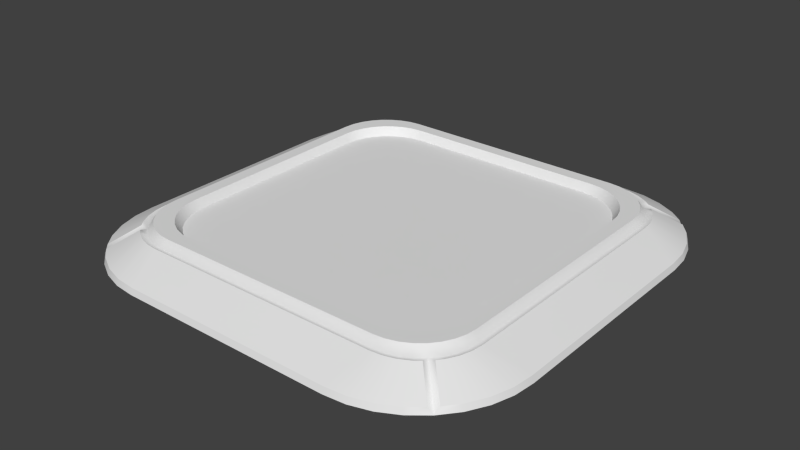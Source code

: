 # Source: BoostPad.blend  (saved by Blender 2.75.0; exported with 4.5.12 LTS)
import bpy
from mathutils import Matrix  # noqa: F401  (used for matrix-valued properties, if any)

bpy.ops.wm.read_factory_settings(use_empty=True)
scene = bpy.context.scene
scene.name = 'Scene'

# ---- collections
col_collection_1 = bpy.data.collections.new('Collection 1'); scene.collection.children.link(col_collection_1)

# ---- world
world_world = bpy.data.worlds.new('World'); scene.world = world_world
world_world.color = (0.05088, 0.05088, 0.05088)
world_world.use_sun_shadow = False
world_world.sun_shadow_jitter_overblur = 0.0
world_world.cycles.sampling_method = 'MANUAL'
world_world.cycles.sample_map_resolution = 256

# ---- meshes
me_plane_002 = bpy.data.meshes.new('Plane.002')
me_plane_002.from_pydata([(-0.2249, 0.05, -0.35), (-0.35, 0.05, -0.2249), (-0.2493, 0.05, -0.3476), (-0.2728, 0.05, -0.3405), (-0.2944, 0.05, -0.3289), (-0.3134, 0.05, -0.3134), (-0.3289, 0.05, -0.2944), (-0.3405, 0.05, -0.2728), (-0.3476, 0.05, -0.2493), (-0.35, 0.05, 0.2249), (-0.2249, 0.05, 0.35), (-0.3476, 0.05, 0.2493), (-0.3405, 0.05, 0.2728), (-0.3289, 0.05, 0.2944), (-0.3134, 0.05, 0.3134), (-0.2944, 0.05, 0.3289), (-0.2728, 0.05, 0.3405), (-0.2493, 0.05, 0.3476), (0.2249, 0.05, 0.35), (0.35, 0.05, 0.2249), (0.2493, 0.05, 0.3476), (0.2728, 0.05, 0.3405), (0.2944, 0.05, 0.3289), (0.3134, 0.05, 0.3134), (0.3289, 0.05, 0.2944), (0.3405, 0.05, 0.2728), (0.3476, 0.05, 0.2493), (0.35, 0.05, -0.2249), (0.2249, 0.05, -0.35), (0.3476, 0.05, -0.2493), (0.3405, 0.05, -0.2728), (0.3289, 0.05, -0.2944), (0.3134, 0.05, -0.3134), (0.2944, 0.05, -0.3289), (0.2728, 0.05, -0.3405), (0.2493, 0.05, -0.3476)], [], [(26, 19, 27, 29, 30, 31, 32, 33, 34, 35, 28, 0, 2, 3, 4, 5, 6, 7, 8, 1, 9, 11, 12, 13, 14, 15, 16, 17, 10, 18, 20, 21, 22, 23, 24, 25)])
me_plane_002.polygons.foreach_set('use_smooth', [True] * 1)
_k = set([(0, 2), (0, 28), (1, 8), (1, 9), (2, 3), (3, 4), (4, 5), (5, 6), (6, 7), (7, 8), (9, 11), (10, 17), (10, 18), (11, 12), (12, 13), (13, 14), (14, 15), (15, 16), (16, 17), (18, 20), (19, 26), (19, 27), (20, 21), (21, 22), (22, 23), (23, 24), (24, 25), (25, 26), (27, 29), (28, 35), (29, 30), (30, 31), (31, 32), (32, 33), (33, 34), (34, 35)])
me_plane_002.attributes.new('sharp_edge', 'BOOLEAN', 'EDGE').data.foreach_set('value', [ (min(e.vertices), max(e.vertices)) in _k for e in me_plane_002.edges])
me_plane_002.use_remesh_preserve_volume = False
me_plane_002.use_remesh_preserve_attributes = False
me_plane_002.use_mirror_vertex_groups = False
me_plane_002.update()
me_plane = bpy.data.meshes.new('Plane')
me_plane.from_pydata([(-0.2499, 0.0, 0.5), (-0.5, 0.0, 0.2499), (-0.2987, 2.98e-08, 0.4952), (-0.3456, 2.98e-08, 0.481), (-0.3888, 2.98e-08, 0.4578), (-0.4267, 2.98e-08, 0.4267), (-0.4578, 2.98e-08, 0.3888), (-0.481, 2.98e-08, 0.3456), (-0.4952, 0.0, 0.2987), (0.5, 1.49e-08, 0.2499), (0.2499, 0.0, 0.5), (0.4952, 0.0, 0.2987), (0.481, 2.98e-08, 0.3456), (0.4578, 2.98e-08, 0.3888), (0.4267, 2.98e-08, 0.4267), (0.3888, 2.98e-08, 0.4578), (0.3456, 2.98e-08, 0.481), (0.2987, 2.98e-08, 0.4952), (-0.5, -1.49e-08, -0.2499), (-0.2499, 0.0, -0.5), (-0.4952, 0.0, -0.2987), (-0.481, -2.98e-08, -0.3456), (-0.4578, -2.98e-08, -0.3888), (-0.4267, -2.98e-08, -0.4267), (-0.3888, -2.98e-08, -0.4578), (-0.3456, -2.98e-08, -0.481), (-0.2987, -2.98e-08, -0.4952), (0.2499, 0.0, -0.5), (0.5, -1.49e-08, -0.2499), (0.2987, -2.98e-08, -0.4952), (0.3456, -2.98e-08, -0.481), (0.3888, -2.98e-08, -0.4578), (0.4267, -2.98e-08, -0.4267), (0.4578, -2.98e-08, -0.3888), (0.481, -2.98e-08, -0.3456), (0.4952, 0.0, -0.2987), (-0.2649, 0.07, -0.39), (-0.39, 0.07, -0.2649), (-0.2893, 0.07, -0.3876), (-0.3128, 0.07, -0.3805), (-0.3344, 0.07, -0.3689), (-0.3534, 0.07, -0.3534), (-0.3689, 0.07, -0.3344), (-0.3805, 0.07, -0.3128), (-0.3876, 0.07, -0.2893), (-0.39, 0.07, 0.2649), (-0.2649, 0.07, 0.39), (-0.3876, 0.07, 0.2893), (-0.3805, 0.07, 0.3128), (-0.3689, 0.07, 0.3344), (-0.3534, 0.07, 0.3534), (-0.3344, 0.07, 0.3689), (-0.3128, 0.07, 0.3805), (-0.2893, 0.07, 0.3876), (0.2649, 0.07, 0.39), (0.39, 0.07, 0.2649), (0.2893, 0.07, 0.3876), (0.3128, 0.07, 0.3805), (0.3344, 0.07, 0.3689), (0.3534, 0.07, 0.3534), (0.3689, 0.07, 0.3344), (0.3805, 0.07, 0.3128), (0.3876, 0.07, 0.2893), (0.39, 0.07, -0.2649), (0.2649, 0.07, -0.39), (0.3876, 0.07, -0.2893), (0.3805, 0.07, -0.3128), (0.3689, 0.07, -0.3344), (0.3534, 0.07, -0.3534), (0.3344, 0.07, -0.3689), (0.3128, 0.07, -0.3805), (0.2893, 0.07, -0.3876), (-0.36, 0.07, -0.2349), (-0.2349, 0.07, -0.36), (-0.3576, 0.07, -0.2593), (-0.3505, 0.07, -0.2828), (-0.3389, 0.07, -0.3044), (-0.3234, 0.07, -0.3234), (-0.3044, 0.07, -0.3389), (-0.2828, 0.07, -0.3505), (-0.2593, 0.07, -0.3576), (-0.2349, 0.07, 0.36), (-0.36, 0.07, 0.2349), (-0.2593, 0.07, 0.3576), (-0.2828, 0.07, 0.3505), (-0.3044, 0.07, 0.3389), (-0.3234, 0.07, 0.3234), (-0.3389, 0.07, 0.3044), (-0.3505, 0.07, 0.2828), (-0.3576, 0.07, 0.2593), (0.36, 0.07, 0.2349), (0.2349, 0.07, 0.36), (0.3576, 0.07, 0.2593), (0.3505, 0.07, 0.2828), (0.3389, 0.07, 0.3044), (0.3234, 0.07, 0.3234), (0.3044, 0.07, 0.3389), (0.2828, 0.07, 0.3505), (0.2593, 0.07, 0.3576), (0.2349, 0.07, -0.36), (0.36, 0.07, -0.2349), (0.2593, 0.07, -0.3576), (0.2828, 0.07, -0.3505), (0.3044, 0.07, -0.3389), (0.3234, 0.07, -0.3234), (0.3389, 0.07, -0.3044), (0.3505, 0.07, -0.2828), (0.3576, 0.07, -0.2593), (-0.4134, 0.05438, -0.2756), (-0.2756, 0.05438, -0.4134), (-0.4108, 0.05417, -0.302), (-0.403, 0.05398, -0.328), (-0.3902, 0.05385, -0.352), (-0.3649, 0.05383, -0.3797), (-0.352, 0.05385, -0.3902), (-0.328, 0.05398, -0.403), (-0.302, 0.05417, -0.4108), (-0.2749, 0.05, 0.4), (-0.4134, 0.05438, 0.2756), (-0.302, 0.05417, 0.4108), (-0.328, 0.05398, 0.403), (-0.352, 0.05385, 0.3902), (-0.3797, 0.05383, 0.3649), (-0.3902, 0.05385, 0.352), (-0.403, 0.05398, 0.328), (-0.4108, 0.05417, 0.302), (0.4, 0.05, 0.2749), (0.2756, 0.05438, 0.4134), (0.4108, 0.05417, 0.302), (0.403, 0.05398, 0.328), (0.3902, 0.05385, 0.352), (0.3649, 0.05383, 0.3797), (0.352, 0.05385, 0.3902), (0.328, 0.05398, 0.403), (0.302, 0.05417, 0.4108), (0.2749, 0.05, -0.4), (0.4134, 0.05438, -0.2756), (0.302, 0.05417, -0.4108), (0.328, 0.05398, -0.403), (0.352, 0.05385, -0.3902), (0.3797, 0.05383, -0.3649), (0.3902, 0.05385, -0.352), (0.403, 0.05398, -0.328), (0.4108, 0.05417, -0.302), (-0.2249, 0.05, -0.35), (-0.35, 0.05, -0.2249), (-0.2493, 0.05, -0.3476), (-0.2728, 0.05, -0.3405), (-0.2944, 0.05, -0.3289), (-0.3134, 0.05, -0.3134), (-0.3289, 0.05, -0.2944), (-0.3405, 0.05, -0.2728), (-0.3476, 0.05, -0.2493), (-0.35, 0.05, 0.2249), (-0.2249, 0.05, 0.35), (-0.3476, 0.05, 0.2493), (-0.3405, 0.05, 0.2728), (-0.3289, 0.05, 0.2944), (-0.3134, 0.05, 0.3134), (-0.2944, 0.05, 0.3289), (-0.2728, 0.05, 0.3405), (-0.2493, 0.05, 0.3476), (0.2249, 0.05, 0.35), (0.35, 0.05, 0.2249), (0.2493, 0.05, 0.3476), (0.2728, 0.05, 0.3405), (0.2944, 0.05, 0.3289), (0.3134, 0.05, 0.3134), (0.3289, 0.05, 0.2944), (0.3405, 0.05, 0.2728), (0.3476, 0.05, 0.2493), (0.35, 0.05, -0.2249), (0.2249, 0.05, -0.35), (0.3476, 0.05, -0.2493), (0.3405, 0.05, -0.2728), (0.3289, 0.05, -0.2944), (0.3134, 0.05, -0.3134), (0.2944, 0.05, -0.3289), (0.2728, 0.05, -0.3405), (0.2493, 0.05, -0.3476), (0.0, 0.0, 0.5), (-0.3649, 0.05383, 0.3797), (-0.4546, 0.01365, 0.3866), (-0.4307, 0.01361, 0.4159), (-0.3789, 0.05, 0.3444), (-0.4772, 0.01362, 0.344), (-0.3905, 0.05, 0.3228), (-0.491, 0.01356, 0.2978), (-0.3976, 0.05, 0.2993), (-0.4956, 0.01346, 0.2496), (-0.4, 0.05, 0.2749), (-0.2993, 0.05, -0.3976), (-0.2749, 0.05, -0.4), (-0.2496, 0.01346, -0.4956), (-0.2978, 0.01356, -0.491), (-0.3228, 0.05, -0.3905), (-0.344, 0.01362, -0.4772), (-0.3444, 0.05, -0.3789), (-0.3866, 0.01365, -0.4546), (-0.3797, 0.05383, -0.3649), (-0.4159, 0.01361, -0.4307), (0.3797, 0.05383, 0.3649), (0.3866, 0.01365, 0.4546), (0.4159, 0.01361, 0.4307), (0.3444, 0.05, 0.3789), (0.344, 0.01362, 0.4772), (0.3228, 0.05, 0.3905), (0.2978, 0.01356, 0.491), (0.2993, 0.05, 0.3976), (0.2496, 0.01346, 0.4956), (0.2749, 0.05, 0.4), (0.3649, 0.05383, -0.3797), (0.4546, 0.01365, -0.3866), (0.4307, 0.01361, -0.4159), (0.3789, 0.05, -0.3444), (0.4772, 0.01362, -0.344), (0.3905, 0.05, -0.3228), (0.491, 0.01356, -0.2978), (0.3976, 0.05, -0.2993), (0.4956, 0.01346, -0.2496), (0.4, 0.05, -0.2749), (-0.2978, 0.01356, 0.491), (-0.2496, 0.01346, 0.4956), (-0.2756, 0.05438, 0.4134), (-0.2993, 0.05, 0.3976), (-0.344, 0.01362, 0.4772), (-0.3228, 0.05, 0.3905), (-0.3866, 0.01365, 0.4546), (-0.3444, 0.05, 0.3789), (-0.4159, 0.01361, 0.4307), (-0.3634, 0.05, 0.3634), (-0.3634, 0.05, -0.3634), (-0.4307, 0.01361, -0.4159), (-0.3789, 0.05, -0.3444), (-0.4546, 0.01365, -0.3866), (-0.3905, 0.05, -0.3228), (-0.4772, 0.01362, -0.344), (-0.3976, 0.05, -0.2993), (-0.491, 0.01356, -0.2978), (-0.4, 0.05, -0.2749), (-0.4956, 0.01346, -0.2496), (0.491, 0.01356, 0.2978), (0.4956, 0.01346, 0.2496), (0.4134, 0.05438, 0.2756), (0.3976, 0.05, 0.2993), (0.4772, 0.01362, 0.344), (0.3905, 0.05, 0.3228), (0.4546, 0.01365, 0.3866), (0.3789, 0.05, 0.3444), (0.4307, 0.01361, 0.4159), (0.3634, 0.05, 0.3634), (0.2978, 0.01356, -0.491), (0.2496, 0.01346, -0.4956), (0.2756, 0.05438, -0.4134), (0.2993, 0.05, -0.3976), (0.344, 0.01362, -0.4772), (0.3228, 0.05, -0.3905), (0.3866, 0.01365, -0.4546), (0.3444, 0.05, -0.3789), (0.4159, 0.01361, -0.4307), (0.3634, 0.05, -0.3634), (0.0, 0.05, 0.4)], [], [(219, 242, 9, 28), (189, 240, 18, 1), (193, 252, 27, 19), (36, 64, 135, 192), (54, 46, 117, 261, 210), (63, 55, 126, 220), (82, 72, 37, 45), (73, 99, 64, 36), (91, 81, 46, 54), (100, 90, 55, 63), (72, 82, 153, 145), (45, 37, 239, 190), (99, 73, 144, 172), (90, 100, 171, 163), (81, 91, 162, 154), (222, 223, 119, 221), (221, 119, 120, 225), (225, 120, 121, 227), (227, 121, 181, 229), (183, 122, 123, 182), (182, 123, 124, 185), (185, 124, 125, 187), (187, 125, 118, 189), (109, 193, 194, 116), (116, 194, 196, 115), (115, 196, 198, 114), (114, 198, 200, 113), (199, 232, 234, 112), (112, 234, 236, 111), (111, 236, 238, 110), (110, 238, 240, 108), (242, 243, 128, 241), (241, 128, 129, 245), (245, 129, 130, 247), (247, 130, 201, 249), (203, 131, 132, 202), (202, 132, 133, 205), (205, 133, 134, 207), (207, 134, 127, 209), (252, 253, 137, 251), (251, 137, 138, 255), (255, 138, 139, 257), (257, 139, 211, 259), (213, 140, 141, 212), (212, 141, 142, 215), (215, 142, 143, 217), (217, 143, 136, 219), (46, 81, 83, 53), (53, 83, 84, 52), (52, 84, 85, 51), (51, 85, 86, 50), (50, 86, 87, 49), (49, 87, 88, 48), (48, 88, 89, 47), (47, 89, 82, 45), (73, 36, 38, 80), (80, 38, 39, 79), (79, 39, 40, 78), (78, 40, 41, 77), (77, 41, 42, 76), (76, 42, 43, 75), (75, 43, 44, 74), (74, 44, 37, 72), (55, 90, 92, 62), (62, 92, 93, 61), (61, 93, 94, 60), (60, 94, 95, 59), (59, 95, 96, 58), (58, 96, 97, 57), (57, 97, 98, 56), (56, 98, 91, 54), (64, 99, 101, 71), (71, 101, 102, 70), (70, 102, 103, 69), (69, 103, 104, 68), (68, 104, 105, 67), (67, 105, 106, 66), (66, 106, 107, 65), (65, 107, 100, 63), (117, 46, 53, 224), (224, 53, 52, 226), (226, 52, 51, 228), (228, 51, 50, 230), (230, 50, 49, 184), (184, 49, 48, 186), (186, 48, 47, 188), (188, 47, 45, 190), (36, 192, 191, 38), (38, 191, 195, 39), (39, 195, 197, 40), (40, 197, 231, 41), (41, 231, 233, 42), (42, 233, 235, 43), (43, 235, 237, 44), (44, 237, 239, 37), (126, 55, 62, 244), (244, 62, 61, 246), (246, 61, 60, 248), (248, 60, 59, 250), (250, 59, 58, 204), (204, 58, 57, 206), (206, 57, 56, 208), (208, 56, 54, 210), (135, 64, 71, 254), (254, 71, 70, 256), (256, 70, 69, 258), (258, 69, 68, 260), (260, 68, 67, 214), (214, 67, 66, 216), (216, 66, 65, 218), (218, 65, 63, 220), (144, 73, 80, 146), (146, 80, 79, 147), (147, 79, 78, 148), (148, 78, 77, 149), (149, 77, 76, 150), (150, 76, 75, 151), (151, 75, 74, 152), (152, 74, 72, 145), (81, 154, 161, 83), (83, 161, 160, 84), (84, 160, 159, 85), (85, 159, 158, 86), (86, 158, 157, 87), (87, 157, 156, 88), (88, 156, 155, 89), (89, 155, 153, 82), (90, 163, 170, 92), (92, 170, 169, 93), (93, 169, 168, 94), (94, 168, 167, 95), (95, 167, 166, 96), (96, 166, 165, 97), (97, 165, 164, 98), (98, 164, 162, 91), (99, 172, 179, 101), (101, 179, 178, 102), (102, 178, 177, 103), (103, 177, 176, 104), (104, 176, 175, 105), (105, 175, 174, 106), (106, 174, 173, 107), (107, 173, 171, 100), (209, 222, 0, 180, 10), (122, 183, 5, 230), (183, 182, 6, 5), (123, 122, 230, 184), (182, 185, 7, 6), (124, 123, 184, 186), (185, 187, 8, 7), (125, 124, 186, 188), (187, 189, 1, 8), (118, 125, 188, 190), (109, 116, 191, 192), (194, 193, 19, 26), (116, 115, 195, 191), (196, 194, 26, 25), (115, 114, 197, 195), (198, 196, 25, 24), (114, 113, 231, 197), (200, 198, 24, 23), (113, 200, 23, 231), (131, 203, 14, 250), (203, 202, 15, 14), (132, 131, 250, 204), (202, 205, 16, 15), (133, 132, 204, 206), (205, 207, 17, 16), (134, 133, 206, 208), (207, 209, 10, 17), (127, 134, 208, 210), (140, 213, 32, 260), (213, 212, 33, 32), (141, 140, 260, 214), (212, 215, 34, 33), (142, 141, 214, 216), (215, 217, 35, 34), (143, 142, 216, 218), (217, 219, 28, 35), (136, 143, 218, 220), (223, 127, 210, 261, 117), (108, 118, 190, 239), (243, 136, 220, 126), (253, 109, 192, 135), (136, 243, 242, 219), (109, 253, 252, 193), (118, 108, 240, 189), (222, 221, 2, 0), (119, 223, 117, 224), (221, 225, 3, 2), (120, 119, 224, 226), (225, 227, 4, 3), (121, 120, 226, 228), (227, 229, 5, 4), (181, 121, 228, 230), (229, 181, 230, 5), (232, 199, 231, 23), (199, 112, 233, 231), (234, 232, 23, 22), (112, 111, 235, 233), (236, 234, 22, 21), (111, 110, 237, 235), (238, 236, 21, 20), (110, 108, 239, 237), (240, 238, 20, 18), (242, 241, 11, 9), (128, 243, 126, 244), (241, 245, 12, 11), (129, 128, 244, 246), (245, 247, 13, 12), (130, 129, 246, 248), (247, 249, 14, 13), (201, 130, 248, 250), (249, 201, 250, 14), (252, 251, 29, 27), (137, 253, 135, 254), (251, 255, 30, 29), (138, 137, 254, 256), (255, 257, 31, 30), (139, 138, 256, 258), (257, 259, 32, 31), (211, 139, 258, 260), (259, 211, 260, 32), (127, 223, 222, 209)])
me_plane.polygons.foreach_set('use_smooth', [True] * 224)
_k = set([(23, 200), (23, 232), (36, 38), (36, 64), (37, 44), (37, 45), (38, 39), (39, 40), (40, 41), (41, 42), (42, 43), (43, 44), (45, 47), (46, 53), (46, 54), (47, 48), (48, 49), (49, 50), (50, 51), (51, 52), (52, 53), (54, 56), (55, 62), (55, 63), (56, 57), (57, 58), (58, 59), (59, 60), (60, 61), (61, 62), (63, 65), (64, 71), (65, 66), (66, 67), (67, 68), (68, 69), (69, 70), (70, 71), (72, 74), (72, 82), (73, 80), (73, 99), (74, 75), (75, 76), (76, 77), (77, 78), (78, 79), (79, 80), (81, 83), (81, 91), (82, 89), (83, 84), (84, 85), (85, 86), (86, 87), (87, 88), (88, 89), (90, 92), (90, 100), (91, 98), (92, 93), (93, 94), (94, 95), (95, 96), (96, 97), (97, 98), (99, 101), (100, 107), (101, 102), (102, 103), (103, 104), (104, 105), (105, 106), (106, 107), (108, 110), (108, 118), (109, 116), (109, 253), (110, 111), (111, 112), (112, 199), (113, 114), (113, 200), (113, 231), (114, 115), (115, 116), (118, 125), (119, 120), (119, 223), (120, 121), (121, 181), (122, 123), (122, 183), (123, 124), (124, 125), (127, 134), (127, 223), (128, 129), (128, 243), (129, 130), (130, 201), (131, 132), (131, 203), (132, 133), (133, 134), (136, 143), (136, 243), (137, 138), (137, 253), (138, 139), (139, 211), (140, 141), (140, 213), (141, 142), (142, 143), (144, 146), (144, 172), (145, 152), (145, 153), (146, 147), (147, 148), (148, 149), (149, 150), (150, 151), (151, 152), (153, 155), (154, 161), (154, 162), (155, 156), (156, 157), (157, 158), (158, 159), (159, 160), (160, 161), (162, 164), (163, 170), (163, 171), (164, 165), (165, 166), (166, 167), (167, 168), (168, 169), (169, 170), (171, 173), (172, 179), (173, 174), (174, 175), (175, 176), (176, 177), (177, 178), (178, 179), (181, 229), (182, 183), (182, 185), (185, 187), (187, 189), (189, 240), (193, 194), (193, 252), (194, 196), (196, 198), (198, 200), (199, 231), (199, 232), (201, 249), (202, 203), (202, 205), (205, 207), (207, 209), (209, 222), (211, 259), (212, 213), (212, 215), (215, 217), (217, 219), (219, 242), (221, 222), (221, 225), (225, 227), (227, 229), (232, 234), (234, 236), (236, 238), (238, 240), (241, 242), (241, 245), (245, 247), (247, 249), (251, 252), (251, 255), (255, 257), (257, 259)])
me_plane.attributes.new('sharp_edge', 'BOOLEAN', 'EDGE').data.foreach_set('value', [ (min(e.vertices), max(e.vertices)) in _k for e in me_plane.edges])
me_plane.use_remesh_preserve_volume = False
me_plane.use_remesh_preserve_attributes = False
me_plane.use_mirror_vertex_groups = False
me_plane.update()

# ---- objects
ob_boostpadscreen = bpy.data.objects.new('BoostPadScreen', me_plane_002)
ob_boostpad = bpy.data.objects.new('BoostPad', me_plane)

# ---- transforms, parenting, visibility, modifiers, constraints
ob_boostpadscreen.location = (0.0, 0.0, 0.0)
ob_boostpadscreen.rotation_euler = (1.571, -0.0, 0.0)
ob_boostpadscreen.lineart.crease_threshold = 0.0
_m = ob_boostpadscreen.modifiers.new('EdgeSplit', 'EDGE_SPLIT')
_m.use_edge_angle = False
ob_boostpad.location = (0.0, 0.0, 0.0)
ob_boostpad.rotation_euler = (1.571, -0.0, 0.0)
ob_boostpad.lineart.crease_threshold = 0.0
_m = ob_boostpad.modifiers.new('EdgeSplit', 'EDGE_SPLIT')
_m.use_edge_angle = False

# ---- collection membership
col_collection_1.objects.link(ob_boostpadscreen)
col_collection_1.objects.link(ob_boostpad)

# ---- scene / render settings (as saved in the file)
scene.frame_start = 1; scene.frame_end = 250; scene.frame_set(1)
scene.render.engine = 'BLENDER_EEVEE_NEXT'
scene.render.resolution_percentage = 50
scene.render.dither_intensity = 0.0
scene.cycles.use_denoising = False
scene.cycles.samples = 10
scene.cycles.sampling_pattern = 'TABULATED_SOBOL'
scene.cycles.light_sampling_threshold = 0.0
scene.cycles.use_adaptive_sampling = False
scene.cycles.use_light_tree = False
scene.cycles.blur_glossy = 0.0
scene.cycles.pixel_filter_type = 'GAUSSIAN'
scene.cycles.sample_clamp_indirect = 0.0
scene.view_settings.view_transform = 'Standard'
bpy.context.view_layer.update()

# ---- added for rendering (the .blend has no active camera and no usable light): camera, sun
cam_auto = bpy.data.cameras.new('AutoCamera')
cam_auto.lens = 50.0
cam_auto.sensor_width = 36.0
cam_auto.clip_end = 1000.0
ob_auto_camera = bpy.data.objects.new('AutoCamera', cam_auto)
scene.collection.objects.link(ob_auto_camera)
ob_auto_camera.location = (1.31007, -1.57208, 1.08305)
ob_auto_camera.rotation_euler = (1.09748, -7.21219e-08, 0.694738)
scene.camera = ob_auto_camera
light_auto_sun = bpy.data.lights.new('AutoSun', 'SUN')
light_auto_sun.energy = 3.0
light_auto_sun.angle = 0.0523599
ob_auto_sun = bpy.data.objects.new('AutoSun', light_auto_sun)
scene.collection.objects.link(ob_auto_sun)
ob_auto_sun.rotation_euler = (0.872665, 0.174533, 0.523599)
bpy.context.view_layer.update()
